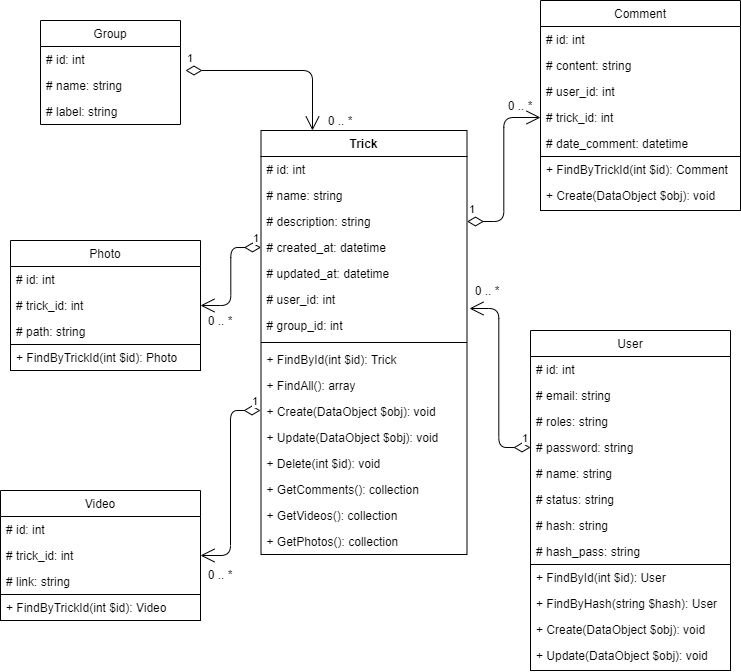

The diagram above was exported from draw.io. Its source (the exported page's mxGraphModel, read from the mxfile embedded in the PNG):
<mxGraphModel dx="1040" dy="521" grid="1" gridSize="10" guides="1" tooltips="1" connect="1" arrows="1" fold="1" page="1" pageScale="1" pageWidth="827" pageHeight="1169" math="0" shadow="0">
  <root>
    <mxCell id="0" />
    <mxCell id="1" parent="0" />
    <mxCell id="RG2XX4GNW3wNznCZ2fKy-1" value="Trick" style="swimlane;fontStyle=1;align=center;verticalAlign=top;childLayout=stackLayout;horizontal=1;startSize=26;horizontalStack=0;resizeParent=1;resizeParentMax=0;resizeLast=0;collapsible=1;marginBottom=0;" parent="1" vertex="1">
      <mxGeometry x="310.5" y="210" width="206" height="424" as="geometry" />
    </mxCell>
    <mxCell id="RG2XX4GNW3wNznCZ2fKy-2" value="# id: int" style="text;strokeColor=none;fillColor=none;align=left;verticalAlign=top;spacingLeft=4;spacingRight=4;overflow=hidden;rotatable=0;points=[[0,0.5],[1,0.5]];portConstraint=eastwest;" parent="RG2XX4GNW3wNznCZ2fKy-1" vertex="1">
      <mxGeometry y="26" width="206" height="26" as="geometry" />
    </mxCell>
    <mxCell id="RG2XX4GNW3wNznCZ2fKy-5" value="# name: string" style="text;strokeColor=none;fillColor=none;align=left;verticalAlign=top;spacingLeft=4;spacingRight=4;overflow=hidden;rotatable=0;points=[[0,0.5],[1,0.5]];portConstraint=eastwest;" parent="RG2XX4GNW3wNznCZ2fKy-1" vertex="1">
      <mxGeometry y="52" width="206" height="26" as="geometry" />
    </mxCell>
    <mxCell id="RG2XX4GNW3wNznCZ2fKy-6" value="# description: string" style="text;strokeColor=none;fillColor=none;align=left;verticalAlign=top;spacingLeft=4;spacingRight=4;overflow=hidden;rotatable=0;points=[[0,0.5],[1,0.5]];portConstraint=eastwest;" parent="RG2XX4GNW3wNznCZ2fKy-1" vertex="1">
      <mxGeometry y="78" width="206" height="26" as="geometry" />
    </mxCell>
    <mxCell id="RG2XX4GNW3wNznCZ2fKy-7" value="# created_at: datetime" style="text;strokeColor=none;fillColor=none;align=left;verticalAlign=top;spacingLeft=4;spacingRight=4;overflow=hidden;rotatable=0;points=[[0,0.5],[1,0.5]];portConstraint=eastwest;" parent="RG2XX4GNW3wNznCZ2fKy-1" vertex="1">
      <mxGeometry y="104" width="206" height="26" as="geometry" />
    </mxCell>
    <mxCell id="RG2XX4GNW3wNznCZ2fKy-8" value="# updated_at: datetime" style="text;strokeColor=none;fillColor=none;align=left;verticalAlign=top;spacingLeft=4;spacingRight=4;overflow=hidden;rotatable=0;points=[[0,0.5],[1,0.5]];portConstraint=eastwest;" parent="RG2XX4GNW3wNznCZ2fKy-1" vertex="1">
      <mxGeometry y="130" width="206" height="26" as="geometry" />
    </mxCell>
    <mxCell id="RG2XX4GNW3wNznCZ2fKy-9" value="# user_id: int" style="text;strokeColor=none;fillColor=none;align=left;verticalAlign=top;spacingLeft=4;spacingRight=4;overflow=hidden;rotatable=0;points=[[0,0.5],[1,0.5]];portConstraint=eastwest;" parent="RG2XX4GNW3wNznCZ2fKy-1" vertex="1">
      <mxGeometry y="156" width="206" height="26" as="geometry" />
    </mxCell>
    <mxCell id="RG2XX4GNW3wNznCZ2fKy-10" value="# group_id: int" style="text;strokeColor=none;fillColor=none;align=left;verticalAlign=top;spacingLeft=4;spacingRight=4;overflow=hidden;rotatable=0;points=[[0,0.5],[1,0.5]];portConstraint=eastwest;" parent="RG2XX4GNW3wNznCZ2fKy-1" vertex="1">
      <mxGeometry y="182" width="206" height="26" as="geometry" />
    </mxCell>
    <mxCell id="RG2XX4GNW3wNznCZ2fKy-3" value="" style="line;strokeWidth=1;fillColor=none;align=left;verticalAlign=middle;spacingTop=-1;spacingLeft=3;spacingRight=3;rotatable=0;labelPosition=right;points=[];portConstraint=eastwest;" parent="RG2XX4GNW3wNznCZ2fKy-1" vertex="1">
      <mxGeometry y="208" width="206" height="8" as="geometry" />
    </mxCell>
    <mxCell id="RG2XX4GNW3wNznCZ2fKy-4" value="+ FindById(int $id): Trick" style="text;strokeColor=none;fillColor=none;align=left;verticalAlign=top;spacingLeft=4;spacingRight=4;overflow=hidden;rotatable=0;points=[[0,0.5],[1,0.5]];portConstraint=eastwest;" parent="RG2XX4GNW3wNznCZ2fKy-1" vertex="1">
      <mxGeometry y="216" width="206" height="26" as="geometry" />
    </mxCell>
    <mxCell id="RG2XX4GNW3wNznCZ2fKy-11" value="+ FindAll(): array" style="text;strokeColor=none;fillColor=none;align=left;verticalAlign=top;spacingLeft=4;spacingRight=4;overflow=hidden;rotatable=0;points=[[0,0.5],[1,0.5]];portConstraint=eastwest;" parent="RG2XX4GNW3wNznCZ2fKy-1" vertex="1">
      <mxGeometry y="242" width="206" height="26" as="geometry" />
    </mxCell>
    <mxCell id="RG2XX4GNW3wNznCZ2fKy-12" value="+ Create(DataObject $obj): void" style="text;strokeColor=none;fillColor=none;align=left;verticalAlign=top;spacingLeft=4;spacingRight=4;overflow=hidden;rotatable=0;points=[[0,0.5],[1,0.5]];portConstraint=eastwest;" parent="RG2XX4GNW3wNznCZ2fKy-1" vertex="1">
      <mxGeometry y="268" width="206" height="26" as="geometry" />
    </mxCell>
    <mxCell id="RG2XX4GNW3wNznCZ2fKy-13" value="+ Update(DataObject $obj): void" style="text;strokeColor=none;fillColor=none;align=left;verticalAlign=top;spacingLeft=4;spacingRight=4;overflow=hidden;rotatable=0;points=[[0,0.5],[1,0.5]];portConstraint=eastwest;" parent="RG2XX4GNW3wNznCZ2fKy-1" vertex="1">
      <mxGeometry y="294" width="206" height="26" as="geometry" />
    </mxCell>
    <mxCell id="RG2XX4GNW3wNznCZ2fKy-14" value="+ Delete(int $id): void" style="text;strokeColor=none;fillColor=none;align=left;verticalAlign=top;spacingLeft=4;spacingRight=4;overflow=hidden;rotatable=0;points=[[0,0.5],[1,0.5]];portConstraint=eastwest;" parent="RG2XX4GNW3wNznCZ2fKy-1" vertex="1">
      <mxGeometry y="320" width="206" height="26" as="geometry" />
    </mxCell>
    <mxCell id="RG2XX4GNW3wNznCZ2fKy-15" value="+ GetComments(): collection" style="text;strokeColor=none;fillColor=none;align=left;verticalAlign=top;spacingLeft=4;spacingRight=4;overflow=hidden;rotatable=0;points=[[0,0.5],[1,0.5]];portConstraint=eastwest;" parent="RG2XX4GNW3wNznCZ2fKy-1" vertex="1">
      <mxGeometry y="346" width="206" height="26" as="geometry" />
    </mxCell>
    <mxCell id="RG2XX4GNW3wNznCZ2fKy-16" value="+ GetVideos(): collection" style="text;strokeColor=none;fillColor=none;align=left;verticalAlign=top;spacingLeft=4;spacingRight=4;overflow=hidden;rotatable=0;points=[[0,0.5],[1,0.5]];portConstraint=eastwest;" parent="RG2XX4GNW3wNznCZ2fKy-1" vertex="1">
      <mxGeometry y="372" width="206" height="26" as="geometry" />
    </mxCell>
    <mxCell id="RG2XX4GNW3wNznCZ2fKy-17" value="+ GetPhotos(): collection" style="text;strokeColor=none;fillColor=none;align=left;verticalAlign=top;spacingLeft=4;spacingRight=4;overflow=hidden;rotatable=0;points=[[0,0.5],[1,0.5]];portConstraint=eastwest;" parent="RG2XX4GNW3wNznCZ2fKy-1" vertex="1">
      <mxGeometry y="398" width="206" height="26" as="geometry" />
    </mxCell>
    <mxCell id="RG2XX4GNW3wNznCZ2fKy-18" value="Group" style="swimlane;fontStyle=0;childLayout=stackLayout;horizontal=1;startSize=26;fillColor=none;horizontalStack=0;resizeParent=1;resizeParentMax=0;resizeLast=0;collapsible=1;marginBottom=0;" parent="1" vertex="1">
      <mxGeometry x="90" y="100" width="140" height="104" as="geometry" />
    </mxCell>
    <mxCell id="RG2XX4GNW3wNznCZ2fKy-19" value="# id: int" style="text;strokeColor=none;fillColor=none;align=left;verticalAlign=top;spacingLeft=4;spacingRight=4;overflow=hidden;rotatable=0;points=[[0,0.5],[1,0.5]];portConstraint=eastwest;" parent="RG2XX4GNW3wNznCZ2fKy-18" vertex="1">
      <mxGeometry y="26" width="140" height="26" as="geometry" />
    </mxCell>
    <mxCell id="RG2XX4GNW3wNznCZ2fKy-20" value="# name: string" style="text;strokeColor=none;fillColor=none;align=left;verticalAlign=top;spacingLeft=4;spacingRight=4;overflow=hidden;rotatable=0;points=[[0,0.5],[1,0.5]];portConstraint=eastwest;" parent="RG2XX4GNW3wNznCZ2fKy-18" vertex="1">
      <mxGeometry y="52" width="140" height="26" as="geometry" />
    </mxCell>
    <mxCell id="RG2XX4GNW3wNznCZ2fKy-21" value="# label: string" style="text;strokeColor=none;fillColor=none;align=left;verticalAlign=top;spacingLeft=4;spacingRight=4;overflow=hidden;rotatable=0;points=[[0,0.5],[1,0.5]];portConstraint=eastwest;" parent="RG2XX4GNW3wNznCZ2fKy-18" vertex="1">
      <mxGeometry y="78" width="140" height="26" as="geometry" />
    </mxCell>
    <mxCell id="RG2XX4GNW3wNznCZ2fKy-22" value="Comment" style="swimlane;fontStyle=0;childLayout=stackLayout;horizontal=1;startSize=26;fillColor=none;horizontalStack=0;resizeParent=1;resizeParentMax=0;resizeLast=0;collapsible=1;marginBottom=0;" parent="1" vertex="1">
      <mxGeometry x="590" y="80" width="200" height="210" as="geometry" />
    </mxCell>
    <mxCell id="RG2XX4GNW3wNznCZ2fKy-23" value="# id: int" style="text;strokeColor=none;fillColor=none;align=left;verticalAlign=top;spacingLeft=4;spacingRight=4;overflow=hidden;rotatable=0;points=[[0,0.5],[1,0.5]];portConstraint=eastwest;" parent="RG2XX4GNW3wNznCZ2fKy-22" vertex="1">
      <mxGeometry y="26" width="200" height="26" as="geometry" />
    </mxCell>
    <mxCell id="RG2XX4GNW3wNznCZ2fKy-24" value="# content: string" style="text;strokeColor=none;fillColor=none;align=left;verticalAlign=top;spacingLeft=4;spacingRight=4;overflow=hidden;rotatable=0;points=[[0,0.5],[1,0.5]];portConstraint=eastwest;" parent="RG2XX4GNW3wNznCZ2fKy-22" vertex="1">
      <mxGeometry y="52" width="200" height="26" as="geometry" />
    </mxCell>
    <mxCell id="RG2XX4GNW3wNznCZ2fKy-25" value="# user_id: int" style="text;strokeColor=none;fillColor=none;align=left;verticalAlign=top;spacingLeft=4;spacingRight=4;overflow=hidden;rotatable=0;points=[[0,0.5],[1,0.5]];portConstraint=eastwest;" parent="RG2XX4GNW3wNznCZ2fKy-22" vertex="1">
      <mxGeometry y="78" width="200" height="26" as="geometry" />
    </mxCell>
    <mxCell id="RG2XX4GNW3wNznCZ2fKy-26" value="# trick_id: int" style="text;strokeColor=none;fillColor=none;align=left;verticalAlign=top;spacingLeft=4;spacingRight=4;overflow=hidden;rotatable=0;points=[[0,0.5],[1,0.5]];portConstraint=eastwest;" parent="RG2XX4GNW3wNznCZ2fKy-22" vertex="1">
      <mxGeometry y="104" width="200" height="26" as="geometry" />
    </mxCell>
    <mxCell id="RG2XX4GNW3wNznCZ2fKy-27" value="# date_comment: datetime" style="text;strokeColor=none;fillColor=none;align=left;verticalAlign=top;spacingLeft=4;spacingRight=4;overflow=hidden;rotatable=0;points=[[0,0.5],[1,0.5]];portConstraint=eastwest;" parent="RG2XX4GNW3wNznCZ2fKy-22" vertex="1">
      <mxGeometry y="130" width="200" height="26" as="geometry" />
    </mxCell>
    <mxCell id="RG2XX4GNW3wNznCZ2fKy-51" value="+ FindByTrickId(int $id): Comment" style="text;align=left;verticalAlign=top;spacingLeft=4;spacingRight=4;overflow=hidden;rotatable=0;points=[[0,0.5],[1,0.5]];portConstraint=eastwest;strokeColor=#000000;perimeterSpacing=0;" parent="RG2XX4GNW3wNznCZ2fKy-22" vertex="1">
      <mxGeometry y="156" width="200" height="54" as="geometry" />
    </mxCell>
    <mxCell id="RG2XX4GNW3wNznCZ2fKy-28" value="User" style="swimlane;fontStyle=0;childLayout=stackLayout;horizontal=1;startSize=26;fillColor=none;horizontalStack=0;resizeParent=1;resizeParentMax=0;resizeLast=0;collapsible=1;marginBottom=0;" parent="1" vertex="1">
      <mxGeometry x="580" y="410" width="200" height="234" as="geometry" />
    </mxCell>
    <mxCell id="RG2XX4GNW3wNznCZ2fKy-29" value="# id: int" style="text;strokeColor=none;fillColor=none;align=left;verticalAlign=top;spacingLeft=4;spacingRight=4;overflow=hidden;rotatable=0;points=[[0,0.5],[1,0.5]];portConstraint=eastwest;" parent="RG2XX4GNW3wNznCZ2fKy-28" vertex="1">
      <mxGeometry y="26" width="200" height="26" as="geometry" />
    </mxCell>
    <mxCell id="RG2XX4GNW3wNznCZ2fKy-30" value="# email: string" style="text;strokeColor=none;fillColor=none;align=left;verticalAlign=top;spacingLeft=4;spacingRight=4;overflow=hidden;rotatable=0;points=[[0,0.5],[1,0.5]];portConstraint=eastwest;" parent="RG2XX4GNW3wNznCZ2fKy-28" vertex="1">
      <mxGeometry y="52" width="200" height="26" as="geometry" />
    </mxCell>
    <mxCell id="RG2XX4GNW3wNznCZ2fKy-31" value="# roles: string" style="text;strokeColor=none;fillColor=none;align=left;verticalAlign=top;spacingLeft=4;spacingRight=4;overflow=hidden;rotatable=0;points=[[0,0.5],[1,0.5]];portConstraint=eastwest;" parent="RG2XX4GNW3wNznCZ2fKy-28" vertex="1">
      <mxGeometry y="78" width="200" height="26" as="geometry" />
    </mxCell>
    <mxCell id="RG2XX4GNW3wNznCZ2fKy-32" value="# password: string" style="text;strokeColor=none;fillColor=none;align=left;verticalAlign=top;spacingLeft=4;spacingRight=4;overflow=hidden;rotatable=0;points=[[0,0.5],[1,0.5]];portConstraint=eastwest;" parent="RG2XX4GNW3wNznCZ2fKy-28" vertex="1">
      <mxGeometry y="104" width="200" height="26" as="geometry" />
    </mxCell>
    <mxCell id="RG2XX4GNW3wNznCZ2fKy-33" value="# name: string" style="text;strokeColor=none;fillColor=none;align=left;verticalAlign=top;spacingLeft=4;spacingRight=4;overflow=hidden;rotatable=0;points=[[0,0.5],[1,0.5]];portConstraint=eastwest;" parent="RG2XX4GNW3wNznCZ2fKy-28" vertex="1">
      <mxGeometry y="130" width="200" height="26" as="geometry" />
    </mxCell>
    <mxCell id="RG2XX4GNW3wNznCZ2fKy-34" value="# status: string" style="text;strokeColor=none;fillColor=none;align=left;verticalAlign=top;spacingLeft=4;spacingRight=4;overflow=hidden;rotatable=0;points=[[0,0.5],[1,0.5]];portConstraint=eastwest;" parent="RG2XX4GNW3wNznCZ2fKy-28" vertex="1">
      <mxGeometry y="156" width="200" height="26" as="geometry" />
    </mxCell>
    <mxCell id="RG2XX4GNW3wNznCZ2fKy-35" value="# hash: string" style="text;strokeColor=none;fillColor=none;align=left;verticalAlign=top;spacingLeft=4;spacingRight=4;overflow=hidden;rotatable=0;points=[[0,0.5],[1,0.5]];portConstraint=eastwest;" parent="RG2XX4GNW3wNznCZ2fKy-28" vertex="1">
      <mxGeometry y="182" width="200" height="26" as="geometry" />
    </mxCell>
    <mxCell id="RG2XX4GNW3wNznCZ2fKy-36" value="# hash_pass: string" style="text;strokeColor=none;fillColor=none;align=left;verticalAlign=top;spacingLeft=4;spacingRight=4;overflow=hidden;rotatable=0;points=[[0,0.5],[1,0.5]];portConstraint=eastwest;" parent="RG2XX4GNW3wNznCZ2fKy-28" vertex="1">
      <mxGeometry y="208" width="200" height="26" as="geometry" />
    </mxCell>
    <mxCell id="RG2XX4GNW3wNznCZ2fKy-37" value="Photo" style="swimlane;fontStyle=0;childLayout=stackLayout;horizontal=1;startSize=26;fillColor=none;horizontalStack=0;resizeParent=1;resizeParentMax=0;resizeLast=0;collapsible=1;marginBottom=0;" parent="1" vertex="1">
      <mxGeometry x="60" y="320" width="190" height="130" as="geometry" />
    </mxCell>
    <mxCell id="RG2XX4GNW3wNznCZ2fKy-38" value="# id: int" style="text;strokeColor=none;fillColor=none;align=left;verticalAlign=top;spacingLeft=4;spacingRight=4;overflow=hidden;rotatable=0;points=[[0,0.5],[1,0.5]];portConstraint=eastwest;" parent="RG2XX4GNW3wNznCZ2fKy-37" vertex="1">
      <mxGeometry y="26" width="190" height="26" as="geometry" />
    </mxCell>
    <mxCell id="RG2XX4GNW3wNznCZ2fKy-39" value="# trick_id: int" style="text;strokeColor=none;fillColor=none;align=left;verticalAlign=top;spacingLeft=4;spacingRight=4;overflow=hidden;rotatable=0;points=[[0,0.5],[1,0.5]];portConstraint=eastwest;" parent="RG2XX4GNW3wNznCZ2fKy-37" vertex="1">
      <mxGeometry y="52" width="190" height="26" as="geometry" />
    </mxCell>
    <mxCell id="RG2XX4GNW3wNznCZ2fKy-40" value="# path: string" style="text;strokeColor=none;fillColor=none;align=left;verticalAlign=top;spacingLeft=4;spacingRight=4;overflow=hidden;rotatable=0;points=[[0,0.5],[1,0.5]];portConstraint=eastwest;" parent="RG2XX4GNW3wNznCZ2fKy-37" vertex="1">
      <mxGeometry y="78" width="190" height="26" as="geometry" />
    </mxCell>
    <mxCell id="RG2XX4GNW3wNznCZ2fKy-45" value="+ FindByTrickId(int $id): Photo" style="text;fillColor=none;align=left;verticalAlign=top;spacingLeft=4;spacingRight=4;overflow=hidden;rotatable=0;points=[[0,0.5],[1,0.5]];portConstraint=eastwest;labelBorderColor=none;strokeColor=#000000;" parent="RG2XX4GNW3wNznCZ2fKy-37" vertex="1">
      <mxGeometry y="104" width="190" height="26" as="geometry" />
    </mxCell>
    <mxCell id="RG2XX4GNW3wNznCZ2fKy-41" value="Video" style="swimlane;fontStyle=0;childLayout=stackLayout;horizontal=1;startSize=26;fillColor=none;horizontalStack=0;resizeParent=1;resizeParentMax=0;resizeLast=0;collapsible=1;marginBottom=0;" parent="1" vertex="1">
      <mxGeometry x="50" y="570" width="200" height="130" as="geometry" />
    </mxCell>
    <mxCell id="RG2XX4GNW3wNznCZ2fKy-42" value="# id: int" style="text;strokeColor=none;fillColor=none;align=left;verticalAlign=top;spacingLeft=4;spacingRight=4;overflow=hidden;rotatable=0;points=[[0,0.5],[1,0.5]];portConstraint=eastwest;" parent="RG2XX4GNW3wNznCZ2fKy-41" vertex="1">
      <mxGeometry y="26" width="200" height="26" as="geometry" />
    </mxCell>
    <mxCell id="RG2XX4GNW3wNznCZ2fKy-43" value="# trick_id: int" style="text;strokeColor=none;fillColor=none;align=left;verticalAlign=top;spacingLeft=4;spacingRight=4;overflow=hidden;rotatable=0;points=[[0,0.5],[1,0.5]];portConstraint=eastwest;" parent="RG2XX4GNW3wNznCZ2fKy-41" vertex="1">
      <mxGeometry y="52" width="200" height="26" as="geometry" />
    </mxCell>
    <mxCell id="RG2XX4GNW3wNznCZ2fKy-44" value="# link: string" style="text;strokeColor=none;fillColor=none;align=left;verticalAlign=top;spacingLeft=4;spacingRight=4;overflow=hidden;rotatable=0;points=[[0,0.5],[1,0.5]];portConstraint=eastwest;" parent="RG2XX4GNW3wNznCZ2fKy-41" vertex="1">
      <mxGeometry y="78" width="200" height="26" as="geometry" />
    </mxCell>
    <mxCell id="RG2XX4GNW3wNznCZ2fKy-50" value="+ FindByTrickId(int $id): Video" style="text;fillColor=none;align=left;verticalAlign=top;spacingLeft=4;spacingRight=4;overflow=hidden;rotatable=0;points=[[0,0.5],[1,0.5]];portConstraint=eastwest;strokeColor=#000000;" parent="RG2XX4GNW3wNznCZ2fKy-41" vertex="1">
      <mxGeometry y="104" width="200" height="26" as="geometry" />
    </mxCell>
    <mxCell id="RG2XX4GNW3wNznCZ2fKy-52" value="+ Create(DataObject $obj): void" style="text;fillColor=none;align=left;verticalAlign=top;spacingLeft=4;spacingRight=4;overflow=hidden;rotatable=0;points=[[0,0.5],[1,0.5]];portConstraint=eastwest;" parent="1" vertex="1">
      <mxGeometry x="590" y="262" width="200" height="26" as="geometry" />
    </mxCell>
    <mxCell id="RG2XX4GNW3wNznCZ2fKy-60" value="+ FindById(int $id): User" style="text;strokeColor=none;fillColor=none;align=left;verticalAlign=top;spacingLeft=4;spacingRight=4;overflow=hidden;rotatable=0;points=[[0,0.5],[1,0.5]];portConstraint=eastwest;" parent="1" vertex="1">
      <mxGeometry x="580" y="644" width="206" height="26" as="geometry" />
    </mxCell>
    <mxCell id="RG2XX4GNW3wNznCZ2fKy-61" value="+ Create(DataObject $obj): void" style="text;fillColor=none;align=left;verticalAlign=top;spacingLeft=4;spacingRight=4;overflow=hidden;rotatable=0;points=[[0,0.5],[1,0.5]];portConstraint=eastwest;" parent="1" vertex="1">
      <mxGeometry x="580" y="696" width="200" height="26" as="geometry" />
    </mxCell>
    <mxCell id="RG2XX4GNW3wNznCZ2fKy-62" value="+ Update(DataObject $obj): void" style="text;strokeColor=none;fillColor=none;align=left;verticalAlign=top;spacingLeft=4;spacingRight=4;overflow=hidden;rotatable=0;points=[[0,0.5],[1,0.5]];portConstraint=eastwest;" parent="1" vertex="1">
      <mxGeometry x="580" y="722" width="206" height="26" as="geometry" />
    </mxCell>
    <mxCell id="RG2XX4GNW3wNznCZ2fKy-63" value="+ FindByHash(string $hash): User" style="text;strokeColor=none;fillColor=none;align=left;verticalAlign=top;spacingLeft=4;spacingRight=4;overflow=hidden;rotatable=0;points=[[0,0.5],[1,0.5]];portConstraint=eastwest;" parent="1" vertex="1">
      <mxGeometry x="580" y="670" width="206" height="26" as="geometry" />
    </mxCell>
    <mxCell id="RG2XX4GNW3wNznCZ2fKy-64" value="" style="html=1;strokeColor=#000000;fillColor=none;gradientColor=none;align=left;" parent="1" vertex="1">
      <mxGeometry x="580" y="644" width="200" height="106" as="geometry" />
    </mxCell>
    <mxCell id="RG2XX4GNW3wNznCZ2fKy-65" value="1" style="endArrow=open;html=1;endSize=12;startArrow=diamondThin;startSize=14;startFill=0;edgeStyle=orthogonalEdgeStyle;align=left;verticalAlign=bottom;entryX=0.25;entryY=0;entryDx=0;entryDy=0;" parent="1" target="RG2XX4GNW3wNznCZ2fKy-1" edge="1">
      <mxGeometry x="-1" y="3" relative="1" as="geometry">
        <mxPoint x="235" y="150" as="sourcePoint" />
        <mxPoint x="490" y="400" as="targetPoint" />
      </mxGeometry>
    </mxCell>
    <mxCell id="RG2XX4GNW3wNznCZ2fKy-66" value="0 .. *" style="text;html=1;strokeColor=none;fillColor=none;align=center;verticalAlign=middle;whiteSpace=wrap;rounded=0;" parent="1" vertex="1">
      <mxGeometry x="370" y="190" width="40" height="20" as="geometry" />
    </mxCell>
    <mxCell id="RG2XX4GNW3wNznCZ2fKy-67" value="1" style="endArrow=open;html=1;endSize=12;startArrow=diamondThin;startSize=14;startFill=0;edgeStyle=orthogonalEdgeStyle;align=left;verticalAlign=bottom;exitX=0;exitY=0.5;exitDx=0;exitDy=0;" parent="1" source="RG2XX4GNW3wNznCZ2fKy-7" target="RG2XX4GNW3wNznCZ2fKy-39" edge="1">
      <mxGeometry x="-0.8228" relative="1" as="geometry">
        <mxPoint x="330" y="400" as="sourcePoint" />
        <mxPoint x="490" y="400" as="targetPoint" />
        <mxPoint as="offset" />
      </mxGeometry>
    </mxCell>
    <mxCell id="RG2XX4GNW3wNznCZ2fKy-68" value="0 .. *" style="text;html=1;strokeColor=none;fillColor=none;align=center;verticalAlign=middle;whiteSpace=wrap;rounded=0;" parent="1" vertex="1">
      <mxGeometry x="250" y="390" width="40" height="20" as="geometry" />
    </mxCell>
    <mxCell id="RG2XX4GNW3wNznCZ2fKy-69" value="1" style="endArrow=open;html=1;endSize=12;startArrow=diamondThin;startSize=14;startFill=0;edgeStyle=orthogonalEdgeStyle;align=left;verticalAlign=bottom;entryX=1;entryY=0.5;entryDx=0;entryDy=0;" parent="1" target="RG2XX4GNW3wNznCZ2fKy-43" edge="1">
      <mxGeometry x="-0.9024" relative="1" as="geometry">
        <mxPoint x="310" y="490" as="sourcePoint" />
        <mxPoint x="490" y="400" as="targetPoint" />
        <Array as="points">
          <mxPoint x="280" y="490" />
          <mxPoint x="280" y="635" />
        </Array>
        <mxPoint as="offset" />
      </mxGeometry>
    </mxCell>
    <mxCell id="RG2XX4GNW3wNznCZ2fKy-70" value="0 .. *" style="text;html=1;strokeColor=none;fillColor=none;align=center;verticalAlign=middle;whiteSpace=wrap;rounded=0;" parent="1" vertex="1">
      <mxGeometry x="250" y="644" width="40" height="20" as="geometry" />
    </mxCell>
    <mxCell id="RG2XX4GNW3wNznCZ2fKy-71" value="1" style="endArrow=open;html=1;endSize=12;startArrow=diamondThin;startSize=14;startFill=0;edgeStyle=orthogonalEdgeStyle;align=left;verticalAlign=bottom;entryX=0;entryY=0.5;entryDx=0;entryDy=0;exitX=1;exitY=0.5;exitDx=0;exitDy=0;" parent="1" source="RG2XX4GNW3wNznCZ2fKy-6" target="RG2XX4GNW3wNznCZ2fKy-26" edge="1">
      <mxGeometry x="-1" y="3" relative="1" as="geometry">
        <mxPoint x="530" y="300" as="sourcePoint" />
        <mxPoint x="490" y="400" as="targetPoint" />
      </mxGeometry>
    </mxCell>
    <mxCell id="RG2XX4GNW3wNznCZ2fKy-72" value="0 .. *" style="text;html=1;strokeColor=none;fillColor=none;align=center;verticalAlign=middle;whiteSpace=wrap;rounded=0;" parent="1" vertex="1">
      <mxGeometry x="550" y="175" width="40" height="20" as="geometry" />
    </mxCell>
    <mxCell id="RG2XX4GNW3wNznCZ2fKy-73" value="1" style="endArrow=open;html=1;endSize=12;startArrow=diamondThin;startSize=14;startFill=0;edgeStyle=orthogonalEdgeStyle;align=left;verticalAlign=bottom;exitX=0;exitY=0.5;exitDx=0;exitDy=0;entryX=1.012;entryY=-0.154;entryDx=0;entryDy=0;entryPerimeter=0;" parent="1" source="RG2XX4GNW3wNznCZ2fKy-32" target="RG2XX4GNW3wNznCZ2fKy-10" edge="1">
      <mxGeometry x="-0.9" relative="1" as="geometry">
        <mxPoint x="330" y="400" as="sourcePoint" />
        <mxPoint x="490" y="400" as="targetPoint" />
        <mxPoint as="offset" />
      </mxGeometry>
    </mxCell>
    <mxCell id="RG2XX4GNW3wNznCZ2fKy-74" value="0 .. *" style="text;html=1;strokeColor=none;fillColor=none;align=center;verticalAlign=middle;whiteSpace=wrap;rounded=0;" parent="1" vertex="1">
      <mxGeometry x="516.5" y="360" width="40" height="20" as="geometry" />
    </mxCell>
  </root>
</mxGraphModel>